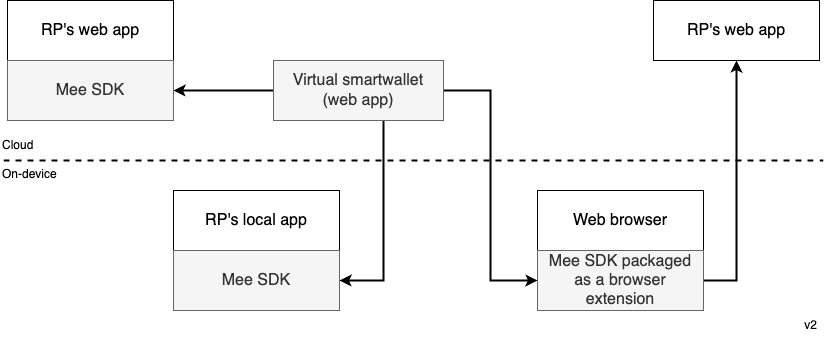

The diagram above was exported from draw.io. Its source (the exported page's mxGraphModel, read from the mxfile embedded in the PNG):
<mxGraphModel dx="2410" dy="807" grid="1" gridSize="10" guides="1" tooltips="1" connect="1" arrows="1" fold="1" page="1" pageScale="1" pageWidth="1100" pageHeight="850" math="0" shadow="0">
  <root>
    <mxCell id="0" />
    <mxCell id="1" parent="0" />
    <mxCell id="qsqbxrFuRVflDNauRRQZ-11" style="edgeStyle=orthogonalEdgeStyle;rounded=0;orthogonalLoop=1;jettySize=auto;html=1;entryX=1;entryY=0.5;entryDx=0;entryDy=0;strokeWidth=2;" parent="1" source="8uezNNaRhJUOTgIpN2o0-63" target="qsqbxrFuRVflDNauRRQZ-2" edge="1">
      <mxGeometry relative="1" as="geometry" />
    </mxCell>
    <mxCell id="qsqbxrFuRVflDNauRRQZ-13" style="edgeStyle=orthogonalEdgeStyle;rounded=0;orthogonalLoop=1;jettySize=auto;html=1;entryX=1;entryY=0.5;entryDx=0;entryDy=0;strokeWidth=2;" parent="1" source="8uezNNaRhJUOTgIpN2o0-63" target="qsqbxrFuRVflDNauRRQZ-5" edge="1">
      <mxGeometry relative="1" as="geometry">
        <Array as="points">
          <mxPoint x="-580" y="400" />
        </Array>
      </mxGeometry>
    </mxCell>
    <mxCell id="qsqbxrFuRVflDNauRRQZ-14" style="edgeStyle=orthogonalEdgeStyle;rounded=0;orthogonalLoop=1;jettySize=auto;html=1;entryX=0;entryY=0.5;entryDx=0;entryDy=0;strokeWidth=2;" parent="1" source="8uezNNaRhJUOTgIpN2o0-63" target="qsqbxrFuRVflDNauRRQZ-8" edge="1">
      <mxGeometry relative="1" as="geometry" />
    </mxCell>
    <mxCell id="8uezNNaRhJUOTgIpN2o0-63" value="Virtual smartwallet &lt;br&gt;(web app)" style="rounded=0;whiteSpace=wrap;html=1;fontSize=16;strokeWidth=1;strokeColor=#666666;fillColor=#f5f5f5;fontColor=#333333;" parent="1" vertex="1">
      <mxGeometry x="-690" y="180" width="170" height="60" as="geometry" />
    </mxCell>
    <mxCell id="qsqbxrFuRVflDNauRRQZ-1" value="RP's web app" style="rounded=0;whiteSpace=wrap;html=1;fontSize=16;strokeWidth=1;strokeColor=default;" parent="1" vertex="1">
      <mxGeometry x="-956" y="120" width="166" height="60" as="geometry" />
    </mxCell>
    <mxCell id="qsqbxrFuRVflDNauRRQZ-2" value="Mee SDK" style="rounded=0;whiteSpace=wrap;html=1;fontSize=16;strokeWidth=1;strokeColor=#666666;fillColor=#f5f5f5;fontColor=#333333;" parent="1" vertex="1">
      <mxGeometry x="-956" y="180" width="166" height="60" as="geometry" />
    </mxCell>
    <mxCell id="qsqbxrFuRVflDNauRRQZ-4" value="RP's local app" style="rounded=0;whiteSpace=wrap;html=1;fontSize=16;strokeWidth=1;strokeColor=default;" parent="1" vertex="1">
      <mxGeometry x="-790" y="310" width="166" height="60" as="geometry" />
    </mxCell>
    <mxCell id="qsqbxrFuRVflDNauRRQZ-5" value="Mee SDK" style="rounded=0;whiteSpace=wrap;html=1;fontSize=16;strokeWidth=1;strokeColor=#666666;fillColor=#f5f5f5;fontColor=#333333;" parent="1" vertex="1">
      <mxGeometry x="-790" y="370" width="166" height="60" as="geometry" />
    </mxCell>
    <mxCell id="qsqbxrFuRVflDNauRRQZ-7" value="Web browser" style="rounded=0;whiteSpace=wrap;html=1;fontSize=16;strokeWidth=1;strokeColor=default;" parent="1" vertex="1">
      <mxGeometry x="-426" y="310" width="166" height="60" as="geometry" />
    </mxCell>
    <mxCell id="UR3doTSUeDAx5WOalGc1-2" style="edgeStyle=orthogonalEdgeStyle;rounded=0;orthogonalLoop=1;jettySize=auto;html=1;exitX=1;exitY=0.5;exitDx=0;exitDy=0;strokeWidth=2;" edge="1" parent="1" source="qsqbxrFuRVflDNauRRQZ-8" target="UR3doTSUeDAx5WOalGc1-1">
      <mxGeometry relative="1" as="geometry" />
    </mxCell>
    <mxCell id="qsqbxrFuRVflDNauRRQZ-8" value="Mee SDK packaged as a browser extension" style="rounded=0;whiteSpace=wrap;html=1;fontSize=16;strokeWidth=1;strokeColor=#666666;fillColor=#f5f5f5;fontColor=#333333;spacingLeft=1;spacingRight=1;" parent="1" vertex="1">
      <mxGeometry x="-426" y="370" width="166" height="60" as="geometry" />
    </mxCell>
    <mxCell id="_F-lEyYfc5DFk-qhBBQR-1" value="v2" style="text;strokeColor=none;align=right;fillColor=none;html=1;verticalAlign=middle;whiteSpace=wrap;rounded=0;" parent="1" vertex="1">
      <mxGeometry x="-204" y="430" width="60" height="30" as="geometry" />
    </mxCell>
    <mxCell id="UR3doTSUeDAx5WOalGc1-1" value="RP's web app" style="rounded=0;whiteSpace=wrap;html=1;fontSize=16;strokeWidth=1;strokeColor=default;" vertex="1" parent="1">
      <mxGeometry x="-310" y="120" width="166" height="60" as="geometry" />
    </mxCell>
    <mxCell id="UR3doTSUeDAx5WOalGc1-3" value="" style="edgeStyle=none;orthogonalLoop=1;jettySize=auto;html=1;rounded=0;endArrow=none;endFill=0;dashed=1;strokeWidth=2;" edge="1" parent="1">
      <mxGeometry width="80" relative="1" as="geometry">
        <mxPoint x="-960" y="280" as="sourcePoint" />
        <mxPoint x="-140" y="280" as="targetPoint" />
        <Array as="points" />
      </mxGeometry>
    </mxCell>
    <mxCell id="UR3doTSUeDAx5WOalGc1-5" value="Cloud" style="text;strokeColor=none;align=left;fillColor=none;html=1;verticalAlign=middle;whiteSpace=wrap;rounded=0;" vertex="1" parent="1">
      <mxGeometry x="-963" y="250" width="60" height="30" as="geometry" />
    </mxCell>
    <mxCell id="UR3doTSUeDAx5WOalGc1-6" value="On-device" style="text;strokeColor=none;align=left;fillColor=none;html=1;verticalAlign=middle;whiteSpace=wrap;rounded=0;" vertex="1" parent="1">
      <mxGeometry x="-963" y="279" width="60" height="30" as="geometry" />
    </mxCell>
  </root>
</mxGraphModel>